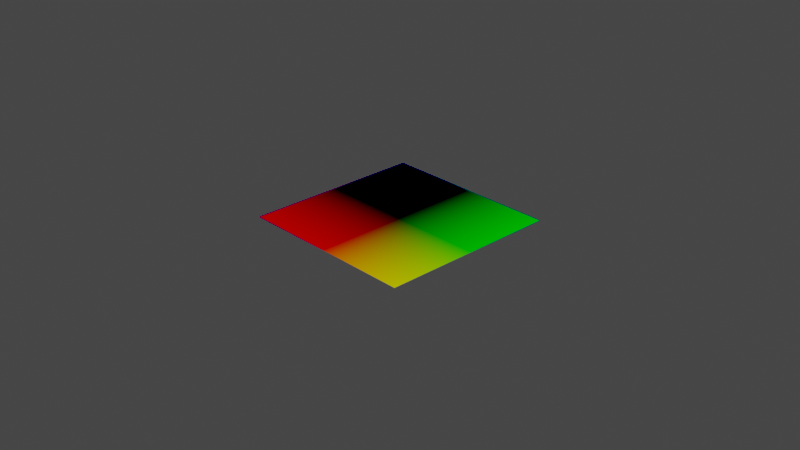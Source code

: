 # Source: uv_tiles_checkers.blend  (saved by Blender 3.3.6; exported with 4.5.12 LTS)
import bpy
from mathutils import Matrix  # noqa: F401  (used for matrix-valued properties, if any)

bpy.ops.wm.read_factory_settings(use_empty=True)
scene = bpy.context.scene
scene.name = 'Scene'

# ---- collections
col_collection = bpy.data.collections.new('Collection'); scene.collection.children.link(col_collection)

# ---- materials (node trees are filled in below, after node groups)
mat_uv_tiles_checkers = bpy.data.materials.new('uv_tiles_checkers')

# ---- node groups
ng_uv_tiles_checkers = bpy.data.node_groups.new('uv_tiles_checkers', 'ShaderNodeTree')
_s = ng_uv_tiles_checkers.interface.new_socket(name='Cent. Coords', in_out='OUTPUT', socket_type='NodeSocketVector')
_s.min_value = 0.0
_s.max_value = 0.0
_s = ng_uv_tiles_checkers.interface.new_socket(name='UV Coord', in_out='OUTPUT', socket_type='NodeSocketVector')
_s.min_value = 0.0
_s.max_value = 0.0
_s = ng_uv_tiles_checkers.interface.new_socket(name='Random 1', in_out='OUTPUT', socket_type='NodeSocketFloat')
_s.min_value = 0.0
_s.max_value = 0.0
_s = ng_uv_tiles_checkers.interface.new_socket(name='Random 2', in_out='OUTPUT', socket_type='NodeSocketFloat')
_s.min_value = 0.0
_s.max_value = 0.0
_s = ng_uv_tiles_checkers.interface.new_socket(name='Random 3', in_out='OUTPUT', socket_type='NodeSocketFloat')
_s.min_value = 0.0
_s.max_value = 0.0
_s = ng_uv_tiles_checkers.interface.new_socket(name='Scale', in_out='INPUT', socket_type='NodeSocketFloat')
_s.default_value = 1.0
_s.min_value = 1.0
_s.max_value = 100.0
_s = ng_uv_tiles_checkers.interface.new_socket(name='odd Angle', in_out='INPUT', socket_type='NodeSocketFloat')
_s.default_value = 0.25
_s.min_value = 0.0
_s.max_value = 1.0
_s = ng_uv_tiles_checkers.interface.new_socket(name='Even Angle', in_out='INPUT', socket_type='NodeSocketFloat')
_s.default_value = 0.25
_s.min_value = 0.0
_s.max_value = 1.0
_s = ng_uv_tiles_checkers.interface.new_socket(name='Random Seed', in_out='INPUT', socket_type='NodeSocketFloat')
_s.min_value = -1e+04
_s.max_value = 1e+04
_s = ng_uv_tiles_checkers.interface.new_socket(name='R1 min', in_out='INPUT', socket_type='NodeSocketFloat')
_s.min_value = 0.0
_s.max_value = 1.0
_s = ng_uv_tiles_checkers.interface.new_socket(name='R1 max', in_out='INPUT', socket_type='NodeSocketFloat')
_s.default_value = 1.0
_s.min_value = 0.0
_s.max_value = 1.0
_s = ng_uv_tiles_checkers.interface.new_socket(name='R2 min', in_out='INPUT', socket_type='NodeSocketFloat')
_s.min_value = 0.0
_s.max_value = 1.0
_s = ng_uv_tiles_checkers.interface.new_socket(name='R2 max', in_out='INPUT', socket_type='NodeSocketFloat')
_s.default_value = 1.0
_s.min_value = 0.0
_s.max_value = 1.0
_s = ng_uv_tiles_checkers.interface.new_socket(name='R3 min', in_out='INPUT', socket_type='NodeSocketFloat')
_s.min_value = 0.0
_s.max_value = 1.0
_s = ng_uv_tiles_checkers.interface.new_socket(name='R3 max', in_out='INPUT', socket_type='NodeSocketFloat')
_s.default_value = 1.0
_s.min_value = 0.0
_s.max_value = 1.0
_N = ng_uv_tiles_checkers.nodes; _L = ng_uv_tiles_checkers.links
n0 = _N.new('ShaderNodeUVMap'); n0.name = 'UV Map.001'; n0.location = (-731, 78)
n1 = _N.new('ShaderNodeMath'); n1.name = 'Math.004'; n1.location = (-532, -329)
n1.operation = 'SNAP'
n1.inputs[1].default_value = 0.125
n1.inputs[2].default_value = 0.0
n2 = _N.new('ShaderNodeMath'); n2.name = 'Math.003'; n2.location = (-367, -325)
n2.operation = 'MULTIPLY'
n2.inputs[1].default_value = 6.283
n2.inputs[2].default_value = 0.0
n3 = _N.new('ShaderNodeMath'); n3.name = 'Math.006'; n3.location = (-371, -509)
n3.operation = 'MULTIPLY'
n3.inputs[1].default_value = 6.283
n3.inputs[2].default_value = 0.0
n4 = _N.new('ShaderNodeMath'); n4.name = 'Math'; n4.location = (-693, -156)
n4.hide = True
n4.operation = 'FLOOR'
n4.inputs[2].default_value = 0.0
n5 = _N.new('ShaderNodeVectorMath'); n5.name = 'Vector Math.003'; n5.location = (185, -41)
n5.operation = 'SUBTRACT'
n5.inputs[1].default_value = (0.5, 0.5, 0.0)
n6 = _N.new('ShaderNodeVectorRotate'); n6.name = 'Vector Rotate'; n6.location = (458, -211)
n7 = _N.new('ShaderNodeVectorMath'); n7.name = 'Vector Math.001'; n7.location = (3, -43)
n7.operation = 'FRACTION'
n8 = _N.new('NodeReroute'); n8.name = 'Reroute'; n8.location = (-218, -130)
n8.width = 16
n8.socket_idname = 'NodeSocketVector'
n9 = _N.new('ShaderNodeVectorMath'); n9.name = 'Vector Math'; n9.location = (-548, -61)
n9.operation = 'SCALE'
n10 = _N.new('ShaderNodeVectorMath'); n10.name = 'Vector Math.002'; n10.location = (3, 176)
n10.operation = 'SNAP'
n10.inputs[1].default_value = (1.0, 1.0, 0.0)
n11 = _N.new('ShaderNodeTexWhiteNoise'); n11.name = 'White Noise Texture'; n11.location = (449, 155)
n11.noise_dimensions = '4D'
n12 = _N.new('ShaderNodeSeparateColor'); n12.name = 'Separate RGB'; n12.location = (603, 154)
n13 = _N.new('NodeGroupOutput'); n13.name = 'Group Output'; n13.location = (1164, -216)
n14 = _N.new('NodeGroupInput'); n14.name = 'Group Input'; n14.location = (-986, -386)
n15 = _N.new('ShaderNodeVectorMath'); n15.name = 'Vector Math.004'; n15.location = (680, -256)
n15.hide = True
n15.inputs[1].default_value = (0.5, 0.5, 0.0)
n16 = _N.new('ShaderNodeMapRange'); n16.name = 'Map Range'; n16.location = (923, 114)
n17 = _N.new('ShaderNodeMapRange'); n17.name = 'Map Range.001'; n17.location = (923, -115)
n18 = _N.new('ShaderNodeMapRange'); n18.name = 'Map Range.002'; n18.location = (929, -342)
n19 = _N.new('NodeGroupInput'); n19.name = 'Group Input.001'; n19.location = (619, -411)
n20 = _N.new('ShaderNodeMath'); n20.name = 'Math.005'; n20.location = (-528, -506)
n20.operation = 'SNAP'
n20.inputs[1].default_value = 0.125
n20.inputs[2].default_value = 0.0
n21 = _N.new('ShaderNodeTexChecker'); n21.name = 'Checker Texture'; n21.location = (107, -468)
n21.inputs[3].default_value = 1.0
_L.new(n5.outputs[0], n6.inputs[0])
_L.new(n8.outputs[0], n7.inputs[0])
_L.new(n7.outputs[0], n5.inputs[0])
_L.new(n0.outputs[0], n9.inputs[0])
_L.new(n14.outputs[0], n4.inputs[0])
_L.new(n4.outputs[0], n9.inputs[3])
_L.new(n8.outputs[0], n21.inputs[0])
_L.new(n21.outputs[0], n6.inputs[3])
_L.new(n14.outputs[1], n1.inputs[0])
_L.new(n14.outputs[2], n20.inputs[0])
_L.new(n1.outputs[0], n2.inputs[0])
_L.new(n20.outputs[0], n3.inputs[0])
_L.new(n2.outputs[0], n21.inputs[2])
_L.new(n3.outputs[0], n21.inputs[1])
_L.new(n6.outputs[0], n15.inputs[0])
_L.new(n15.outputs[0], n13.inputs[1])
_L.new(n6.outputs[0], n13.inputs[0])
_L.new(n9.outputs[0], n8.inputs[0])
_L.new(n9.outputs[0], n10.inputs[0])
_L.new(n10.outputs[0], n11.inputs[0])
_L.new(n11.outputs[1], n12.inputs[0])
_L.new(n12.outputs[0], n16.inputs[0])
_L.new(n12.outputs[1], n17.inputs[0])
_L.new(n12.outputs[2], n18.inputs[0])
_L.new(n14.outputs[3], n11.inputs[1])
_L.new(n16.outputs[0], n13.inputs[2])
_L.new(n17.outputs[0], n13.inputs[3])
_L.new(n18.outputs[0], n13.inputs[4])
_L.new(n19.outputs[4], n16.inputs[3])
_L.new(n19.outputs[5], n16.inputs[4])
_L.new(n19.outputs[6], n17.inputs[3])
_L.new(n19.outputs[7], n17.inputs[4])
_L.new(n19.outputs[8], n18.inputs[3])
_L.new(n19.outputs[9], n18.inputs[4])
n13.is_active_output = True

# ---- material node trees
mat_uv_tiles_checkers.use_nodes = True; mat_uv_tiles_checkers.node_tree.nodes.clear()
_N = mat_uv_tiles_checkers.node_tree.nodes; _L = mat_uv_tiles_checkers.node_tree.links
n0 = _N.new('ShaderNodeOutputMaterial'); n0.name = 'Material Output'; n0.location = (300, 300)
n1 = _N.new('ShaderNodeEmission'); n1.name = 'Emission Viewer'; n1.location = (300, 340)
n1.label = 'Viewer'
n1.hide = True
n2 = _N.new('ShaderNodeGroup'); n2.name = 'Group.001'; n2.location = (-97, 360)
n2.node_tree = ng_uv_tiles_checkers
n2.inputs[0].default_value = 1.0
n2.inputs[1].default_value = 0.25
n2.inputs[2].default_value = 0.25
n2.inputs[3].default_value = 0.0
n2.inputs[4].default_value = 0.0
n2.inputs[5].default_value = 1.0
n2.inputs[6].default_value = 0.0
n2.inputs[7].default_value = 1.0
n2.inputs[8].default_value = 0.0
n2.inputs[9].default_value = 1.0
_L.new(n1.outputs[0], n0.inputs[0])
_L.new(n2.outputs[0], n1.inputs[0])
n0.is_active_output = True

# ---- world
world_world = bpy.data.worlds.new('World'); scene.world = world_world
world_world.use_nodes = True; world_world.node_tree.nodes.clear()
_N = world_world.node_tree.nodes; _L = world_world.node_tree.links
n0 = _N.new('ShaderNodeOutputWorld'); n0.name = 'World Output'; n0.location = (300, 300)
n1 = _N.new('ShaderNodeBackground'); n1.name = 'Background'; n1.location = (10, 300)
n1.inputs[0].default_value = (0.05088, 0.05088, 0.05088, 1.0)
_L.new(n1.outputs[0], n0.inputs[0])
n0.is_active_output = True
world_world.color = (0.05088, 0.05088, 0.05088)
world_world.use_sun_shadow = False
world_world.sun_shadow_jitter_overblur = 0.0

# ---- cameras
cam_camera = bpy.data.cameras.new('Camera')
cam_camera.clip_end = 100.0
cam_camera.ortho_scale = 7.314

# ---- lights
light_light = bpy.data.lights.new('Light', 'POINT')
light_light.transmission_factor = 0.0
light_light.energy = 1000.0
light_light.shadow_soft_size = 0.1
light_light.shadow_maximum_resolution = 0.006
light_light.use_absolute_resolution = True

# ---- meshes
me_plane = bpy.data.meshes.new('Plane')
me_plane.from_pydata([(-1.0, -1.0, 0.0), (1.0, -1.0, 0.0), (-1.0, 1.0, 0.0), (1.0, 1.0, 0.0)], [], [(0, 1, 3, 2)])
_uv = me_plane.uv_layers.new(name='UVMap')
_uv.uv.foreach_set('vector', [0.0, 0.0, 1.0, 0.0, 1.0, 1.0, 0.0, 1.0])
me_plane.materials.append(mat_uv_tiles_checkers)
me_plane.use_remesh_fix_poles = True
me_plane.use_remesh_preserve_attributes = False
me_plane.update()

# ---- objects
ob_light = bpy.data.objects.new('Light', light_light)
ob_camera = bpy.data.objects.new('Camera', cam_camera)
ob_plane = bpy.data.objects.new('Plane', me_plane)

# ---- transforms, parenting, visibility, modifiers, constraints
ob_light.location = (4.076, 1.005, 5.904)
ob_light.rotation_euler = (0.6503, 0.05522, 1.866)
ob_light.lock_rotations_4d = False
ob_light.empty_display_type = 'ARROWS'
ob_light.color = (0.0, 0.0, 0.0, 0.0)
ob_light.lineart.crease_threshold = 0.0
ob_camera.location = (7.359, -6.926, 4.958)
ob_camera.rotation_euler = (1.109, 0.0, 0.8149)
ob_camera.lock_rotations_4d = False
ob_camera.empty_display_type = 'ARROWS'
ob_camera.color = (0.0, 0.0, 0.0, 0.0)
ob_camera.display_type = 'WIRE'
ob_camera.lineart.crease_threshold = 0.0
ob_plane.location = (0.0, 0.0, 0.0)
ob_plane.cycles.use_adaptive_subdivision = True
_m = ob_plane.modifiers.new('Subdivision', 'SUBSURF')
_m.subdivision_type = 'SIMPLE'

# ---- collection membership
col_collection.objects.link(ob_light)
col_collection.objects.link(ob_camera)
col_collection.objects.link(ob_plane)

# ---- scene / render settings (as saved in the file)
scene.camera = ob_camera
scene.frame_start = 1; scene.frame_end = 250; scene.frame_set(1)
scene.render.engine = 'CYCLES'
scene.cycles.feature_set = 'EXPERIMENTAL'
scene.cycles.use_denoising = False
scene.cycles.sampling_pattern = 'TABULATED_SOBOL'
scene.cycles.use_light_tree = False
scene.view_settings.view_transform = 'Filmic'
bpy.context.view_layer.update()
